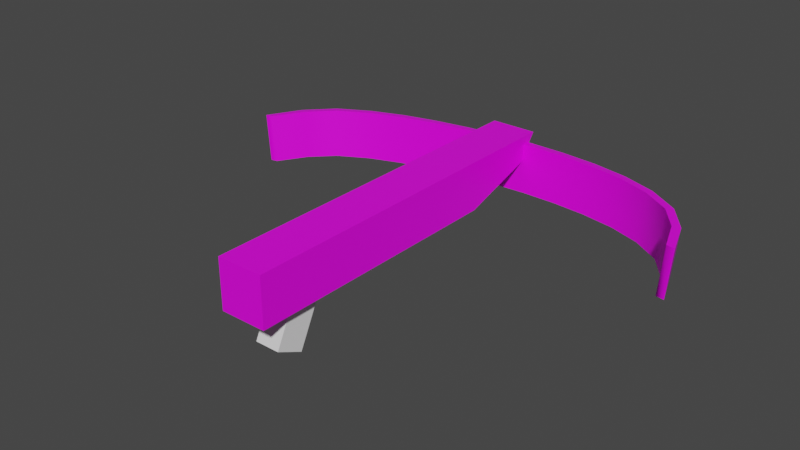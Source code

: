# Source: Crossbow.blend  (saved by Blender 2.83.19; exported with 4.5.12 LTS)
import bpy
from mathutils import Matrix  # noqa: F401  (used for matrix-valued properties, if any)

bpy.ops.wm.read_factory_settings(use_empty=True)
scene = bpy.context.scene
scene.name = 'Scene'

# ---- collections
col_collection = bpy.data.collections.new('Collection'); scene.collection.children.link(col_collection)

# ---- images (referenced by path relative to the original .blend; pixels are not part of the script)
import os
ASSET_DIR = os.environ.get("B2B_ASSET_DIR", "")  # directory of the original .blend (textures are referenced by path, not embedded)
HERE = os.path.dirname(os.path.abspath(__file__))  # packed textures are extracted next to this script under _unpacked/

def load_image(name, relpath, width, height, colorspace="sRGB"):
    """Load a texture the original file referenced (path relative to the .blend, or extracted next to this script)."""
    p = next((c for c in (os.path.join(HERE, relpath), os.path.join(ASSET_DIR, relpath)) if relpath and os.path.exists(c)), "")
    if p:
        img = bpy.data.images.load(p, check_existing=True)
        img.name = name
    else:  # same state as the original file: an image datablock whose file is absent (Cycles renders it pink)
        img = bpy.data.images.new(name, width, height)
        img.source = "FILE"
        img.filepath = "//" + (relpath or name)
    img.colorspace_settings.name = colorspace
    return img
img_crossbowuv_png = load_image('CrossbowUV.png', 'CrossbowUV.png', 1024, 1024, 'sRGB')

# ---- materials (node trees are filled in below, after node groups)
mat_material = bpy.data.materials.new('Material')
mat_material.alpha_threshold = 0.0
mat_material.use_transparent_shadow = False
mat_material.line_color = (0.0, 0.0, 0.0, 1.0)

# ---- node groups
ng_auto_smooth = bpy.data.node_groups.new('Auto Smooth', 'GeometryNodeTree')
_s = ng_auto_smooth.interface.new_socket(name='Geometry', in_out='OUTPUT', socket_type='NodeSocketGeometry')
_s = ng_auto_smooth.interface.new_socket(name='Geometry', in_out='INPUT', socket_type='NodeSocketGeometry')
_s = ng_auto_smooth.interface.new_socket(name='Angle', in_out='INPUT', socket_type='NodeSocketFloat')
_s.subtype = 'ANGLE'
_s.min_value = 0.0
_s.max_value = 3.142
ng_auto_smooth.is_modifier = True
_N = ng_auto_smooth.nodes; _L = ng_auto_smooth.links
n0 = _N.new('NodeGroupOutput'); n0.name = 'Group Output'; n0.location = (480, -100)
n1 = _N.new('NodeGroupInput'); n1.name = 'Group Input'; n1.location = (-420, -300)
n2 = _N.new('NodeGroupInput'); n2.name = 'Group Input.001'; n2.location = (-60, -100)
n3 = _N.new('GeometryNodeSetShadeSmooth'); n3.name = 'Set Shade Smooth'; n3.location = (120, -100)
n3.domain = 'EDGE'
n4 = _N.new('GeometryNodeSetShadeSmooth'); n4.name = 'Set Shade Smooth.001'; n4.location = (300, -100)
n5 = _N.new('GeometryNodeInputMeshEdgeAngle'); n5.name = 'Edge Angle'; n5.location = (-420, -220)
n6 = _N.new('GeometryNodeInputEdgeSmooth'); n6.name = 'Is Edge Smooth'; n6.location = (-60, -160)
n7 = _N.new('GeometryNodeInputShadeSmooth'); n7.name = 'Is Face Smooth'; n7.location = (-240, -340)
n8 = _N.new('FunctionNodeBooleanMath'); n8.name = 'Boolean Math'; n8.location = (-60, -220)
n9 = _N.new('FunctionNodeCompare'); n9.name = 'Compare'; n9.location = (-240, -180)
n9.operation = 'LESS_EQUAL'
_L.new(n5.outputs[0], n9.inputs[0])
_L.new(n4.outputs[0], n0.inputs[0])
_L.new(n1.outputs[1], n9.inputs[1])
_L.new(n9.outputs[0], n8.inputs[0])
_L.new(n7.outputs[0], n8.inputs[1])
_L.new(n2.outputs[0], n3.inputs[0])
_L.new(n6.outputs[0], n3.inputs[1])
_L.new(n3.outputs[0], n4.inputs[0])
_L.new(n8.outputs[0], n3.inputs[2])
n0.is_active_output = True

# ---- material node trees
mat_material.use_nodes = True; mat_material.node_tree.nodes.clear()
_N = mat_material.node_tree.nodes; _L = mat_material.node_tree.links
n0 = _N.new('ShaderNodeOutputMaterial'); n0.name = 'Material Output'; n0.location = (300, 300)
n1 = _N.new('ShaderNodeBsdfPrincipled'); n1.name = 'Principled BSDF'; n1.location = (10, 300)
n1.distribution = 'GGX'
n1.subsurface_method = 'BURLEY'
n1.inputs[2].default_value = 0.4
n1.inputs[3].default_value = 1.45
n1.inputs[27].default_value = (0.0, 0.0, 0.0, 1.0)
n1.inputs[28].default_value = 1.0
n2 = _N.new('ShaderNodeTexImage'); n2.name = 'Image Texture'; n2.location = (-280, 275)
n2.image = img_crossbowuv_png
_L.new(n1.outputs[0], n0.inputs[0])
_L.new(n2.outputs[0], n1.inputs[0])
n0.is_active_output = True

# ---- world
world_world = bpy.data.worlds.new('World'); scene.world = world_world
world_world.use_nodes = True; world_world.node_tree.nodes.clear()
_N = world_world.node_tree.nodes; _L = world_world.node_tree.links
n0 = _N.new('ShaderNodeOutputWorld'); n0.name = 'World Output'; n0.location = (300, 300)
n1 = _N.new('ShaderNodeBackground'); n1.name = 'Background'; n1.location = (10, 300)
n1.inputs[0].default_value = (0.05088, 0.05088, 0.05088, 1.0)
_L.new(n1.outputs[0], n0.inputs[0])
n0.is_active_output = True
world_world.color = (0.05088, 0.05088, 0.05088)
world_world.use_sun_shadow = False
world_world.sun_shadow_jitter_overblur = 0.0

# ---- meshes
me_cube = bpy.data.meshes.new('Cube')
me_cube.from_pydata([(1.0, 1.0, 1.0), (1.0, 0.8998, -0.05146), (1.0, -1.0, 1.0), (1.0, -1.0, -1.0), (-1.0, 1.0, 1.0), (-1.0, 0.8998, -0.05146), (-1.0, -1.0, 1.0), (-1.0, -1.0, -1.0), (-1.0, 0.4846, -1.0), (-1.0, -0.182, -1.0), (1.0, 0.4846, 1.0), (1.0, -0.182, 1.0), (-1.0, -0.182, 1.0), (-1.0, 0.4846, 1.0), (1.0, -0.182, -1.0), (1.0, 0.4846, -1.0)], [], [(11, 12, 6, 2), (3, 2, 6, 7), (8, 13, 4, 5), (9, 14, 3, 7), (14, 11, 2, 3), (5, 4, 0, 1), (1, 0, 10, 15), (15, 10, 11, 14), (5, 1, 15, 8), (8, 15, 14, 9), (7, 6, 12, 9), (9, 12, 13, 8), (0, 4, 13, 10), (10, 13, 12, 11)])
me_cube.polygons.foreach_set('use_smooth', [True] * 14)
_uv = me_cube.uv_layers.new(name='UVMap')
_uv.uv.foreach_set('vector', [0.2111, 0.5954, 0.214, 0.5954, 0.214, 0.5966, 0.2111, 0.5966, 0.2082, 0.5966, 0.2111, 0.5966, 0.2111, 0.5995, 0.2082, 0.5995, 0.2082, 0.5902, 0.2111, 0.5902, 0.2111, 0.5909, 0.2082, 0.5909, 0.2054, 0.5954, 0.2082, 0.5954, 0.2082, 0.5966, 0.2054, 0.5966, 0.2082, 0.5954, 0.2111, 0.5954, 0.2111, 0.5966, 0.2082, 0.5966, 0.2082, 0.5909, 0.2111, 0.5909, 0.2111, 0.5938, 0.2082, 0.5938, 0.2082, 0.5938, 0.2111, 0.5938, 0.2111, 0.5945, 0.2082, 0.5945, 0.2082, 0.5945, 0.2111, 0.5945, 0.2111, 0.5954, 0.2082, 0.5954, 0.2054, 0.5938, 0.2082, 0.5938, 0.2082, 0.5945, 0.2054, 0.5945, 0.2054, 0.5945, 0.2082, 0.5945, 0.2082, 0.5954, 0.2054, 0.5954, 0.2082, 0.588, 0.2111, 0.588, 0.2111, 0.5892, 0.2082, 0.5892, 0.2082, 0.5892, 0.2111, 0.5892, 0.2111, 0.5902, 0.2082, 0.5902, 0.2111, 0.5938, 0.214, 0.5938, 0.214, 0.5945, 0.2111, 0.5945, 0.2111, 0.5945, 0.214, 0.5945, 0.214, 0.5954, 0.2111, 0.5954])
me_cube.materials.append(mat_material)
me_cube.use_remesh_preserve_volume = False
me_cube.use_remesh_preserve_attributes = False
me_cube.use_mirror_vertex_groups = False
me_cube.update()
me_cube_001 = bpy.data.meshes.new('Cube.001')
me_cube_001.from_pydata([(57.56, -0.9828, 0.4326), (55.55, -0.9824, -1.541), (-54.89, -1.004, 1.873), (-54.89, -1.004, -0.1267), (59.53, -0.9832, 0.3812), (57.52, -0.9828, -1.593), (-56.89, -1.005, 1.873), (-56.89, -1.005, -0.1267), (54.33, -0.8552, -1.551), (49.07, -0.7519, -1.483), (41.49, -0.6809, -1.386), (32.92, -0.637, -1.276), (23.99, -0.6126, -1.162), (14.95, -0.6013, -1.047), (5.881, -0.5998, -0.9318), (-3.169, -0.6076, -0.8165), (-12.17, -0.6239, -0.7019), (-21.09, -0.6475, -0.5882), (-29.87, -0.6809, -0.4761), (-38.39, -0.7273, -0.3672), (-46.29, -0.7924, -0.2656), (-52.43, -0.8863, -0.1858), (54.44, -0.8605, 0.4737), (49.41, -0.7624, 0.5386), (42.07, -0.6939, 0.6327), (33.67, -0.6509, 0.7399), (24.86, -0.6268, 0.8522), (15.9, -0.6157, 0.9663), (6.905, -0.6142, 1.081), (-2.082, -0.6219, 1.195), (-11.02, -0.6381, 1.309), (-19.87, -0.6616, 1.422), (-28.58, -0.6946, 1.533), (-36.97, -0.7404, 1.641), (-44.69, -0.8038, 1.74), (-50.53, -0.8925, 1.816), (-52.33, -0.8796, 1.813), (-45.91, -0.7805, 1.729), (-37.81, -0.7137, 1.625), (-29.18, -0.6667, 1.515), (-20.32, -0.633, 1.402), (-11.33, -0.6091, 1.287), (-2.266, -0.5927, 1.172), (6.849, -0.5849, 1.056), (15.99, -0.5864, 0.9392), (25.12, -0.5978, 0.8229), (34.16, -0.6226, 0.7076), (42.91, -0.6674, 0.5959), (50.77, -0.7412, 0.4953), (56.28, -0.8499, 0.4241), (-50.63, -0.8992, -0.183), (-45.07, -0.8157, -0.2553), (-37.55, -0.754, -0.3518), (-29.27, -0.7089, -0.4578), (-20.64, -0.6761, -0.5678), (-11.86, -0.6528, -0.6798), (-2.984, -0.6368, -0.7929), (5.938, -0.6291, -0.9065), (14.86, -0.6306, -1.02), (23.73, -0.6416, -1.133), (32.43, -0.6653, -1.244), (40.64, -0.7073, -1.349), (47.72, -0.7732, -1.44), (52.49, -0.8658, -1.501)], [], [(35, 36, 6, 2), (3, 2, 6, 7), (8, 49, 4, 5), (21, 50, 3, 7), (50, 35, 2, 3), (5, 4, 0, 1), (1, 0, 22, 63), (63, 22, 23, 62), (62, 23, 24, 61), (61, 24, 25, 60), (60, 25, 26, 59), (59, 26, 27, 58), (58, 27, 28, 57), (57, 28, 29, 56), (56, 29, 30, 55), (55, 30, 31, 54), (54, 31, 32, 53), (53, 32, 33, 52), (52, 33, 34, 51), (51, 34, 35, 50), (5, 1, 63, 8), (8, 63, 62, 9), (9, 62, 61, 10), (10, 61, 60, 11), (11, 60, 59, 12), (12, 59, 58, 13), (13, 58, 57, 14), (14, 57, 56, 15), (15, 56, 55, 16), (16, 55, 54, 17), (17, 54, 53, 18), (18, 53, 52, 19), (19, 52, 51, 20), (20, 51, 50, 21), (7, 6, 36, 21), (21, 36, 37, 20), (20, 37, 38, 19), (19, 38, 39, 18), (18, 39, 40, 17), (17, 40, 41, 16), (16, 41, 42, 15), (15, 42, 43, 14), (14, 43, 44, 13), (13, 44, 45, 12), (12, 45, 46, 11), (11, 46, 47, 10), (10, 47, 48, 9), (9, 48, 49, 8), (0, 4, 49, 22), (22, 49, 48, 23), (23, 48, 47, 24), (24, 47, 46, 25), (25, 46, 45, 26), (26, 45, 44, 27), (27, 44, 43, 28), (28, 43, 42, 29), (29, 42, 41, 30), (30, 41, 40, 31), (31, 40, 39, 32), (32, 39, 38, 33), (33, 38, 37, 34), (34, 37, 36, 35)])
me_cube_001.polygons.foreach_set('use_smooth', [True] * 62)
_uv = me_cube_001.uv_layers.new(name='UVMap')
_uv.uv.foreach_set('vector', [0.2098, 0.5939, 0.21, 0.5939, 0.21, 0.5939, 0.2098, 0.5939, 0.2096, 0.5939, 0.2098, 0.5939, 0.2098, 0.5941, 0.2096, 0.5941, 0.2096, 0.5935, 0.2098, 0.5935, 0.2098, 0.5936, 0.2096, 0.5936, 0.2094, 0.5939, 0.2096, 0.5939, 0.2096, 0.5939, 0.2094, 0.5939, 0.2096, 0.5939, 0.2098, 0.5939, 0.2098, 0.5939, 0.2096, 0.5939, 0.2096, 0.5936, 0.2098, 0.5936, 0.2098, 0.5938, 0.2096, 0.5938, 0.2096, 0.5938, 0.2098, 0.5938, 0.2098, 0.5938, 0.2096, 0.5938, 0.2096, 0.5938, 0.2098, 0.5938, 0.2098, 0.5938, 0.2096, 0.5938, 0.2096, 0.5938, 0.2098, 0.5938, 0.2098, 0.5938, 0.2096, 0.5938, 0.2096, 0.5938, 0.2098, 0.5938, 0.2098, 0.5938, 0.2096, 0.5938, 0.2096, 0.5938, 0.2098, 0.5938, 0.2098, 0.5938, 0.2096, 0.5938, 0.2096, 0.5938, 0.2098, 0.5938, 0.2098, 0.5938, 0.2096, 0.5938, 0.2096, 0.5938, 0.2098, 0.5938, 0.2098, 0.5938, 0.2096, 0.5938, 0.2096, 0.5938, 0.2098, 0.5938, 0.2098, 0.5939, 0.2096, 0.5939, 0.2096, 0.5939, 0.2098, 0.5939, 0.2098, 0.5939, 0.2096, 0.5939, 0.2096, 0.5939, 0.2098, 0.5939, 0.2098, 0.5939, 0.2096, 0.5939, 0.2096, 0.5939, 0.2098, 0.5939, 0.2098, 0.5939, 0.2096, 0.5939, 0.2096, 0.5939, 0.2098, 0.5939, 0.2098, 0.5939, 0.2096, 0.5939, 0.2096, 0.5939, 0.2098, 0.5939, 0.2098, 0.5939, 0.2096, 0.5939, 0.2096, 0.5939, 0.2098, 0.5939, 0.2098, 0.5939, 0.2096, 0.5939, 0.2094, 0.5938, 0.2096, 0.5938, 0.2096, 0.5938, 0.2094, 0.5938, 0.2094, 0.5938, 0.2096, 0.5938, 0.2096, 0.5938, 0.2094, 0.5938, 0.2094, 0.5938, 0.2096, 0.5938, 0.2096, 0.5938, 0.2094, 0.5938, 0.2094, 0.5938, 0.2096, 0.5938, 0.2096, 0.5938, 0.2094, 0.5938, 0.2094, 0.5938, 0.2096, 0.5938, 0.2096, 0.5938, 0.2094, 0.5938, 0.2094, 0.5938, 0.2096, 0.5938, 0.2096, 0.5938, 0.2094, 0.5938, 0.2094, 0.5938, 0.2096, 0.5938, 0.2096, 0.5938, 0.2094, 0.5938, 0.2094, 0.5938, 0.2096, 0.5938, 0.2096, 0.5939, 0.2094, 0.5939, 0.2094, 0.5939, 0.2096, 0.5939, 0.2096, 0.5939, 0.2094, 0.5939, 0.2094, 0.5939, 0.2096, 0.5939, 0.2096, 0.5939, 0.2094, 0.5939, 0.2094, 0.5939, 0.2096, 0.5939, 0.2096, 0.5939, 0.2094, 0.5939, 0.2094, 0.5939, 0.2096, 0.5939, 0.2096, 0.5939, 0.2094, 0.5939, 0.2094, 0.5939, 0.2096, 0.5939, 0.2096, 0.5939, 0.2094, 0.5939, 0.2094, 0.5939, 0.2096, 0.5939, 0.2096, 0.5939, 0.2094, 0.5939, 0.2096, 0.5934, 0.2098, 0.5934, 0.2098, 0.5934, 0.2096, 0.5934, 0.2096, 0.5934, 0.2098, 0.5934, 0.2098, 0.5934, 0.2096, 0.5934, 0.2096, 0.5934, 0.2098, 0.5934, 0.2098, 0.5934, 0.2096, 0.5934, 0.2096, 0.5934, 0.2098, 0.5934, 0.2098, 0.5934, 0.2096, 0.5934, 0.2096, 0.5934, 0.2098, 0.5934, 0.2098, 0.5934, 0.2096, 0.5934, 0.2096, 0.5934, 0.2098, 0.5934, 0.2098, 0.5934, 0.2096, 0.5934, 0.2096, 0.5934, 0.2098, 0.5934, 0.2098, 0.5935, 0.2096, 0.5935, 0.2096, 0.5935, 0.2098, 0.5935, 0.2098, 0.5935, 0.2096, 0.5935, 0.2096, 0.5935, 0.2098, 0.5935, 0.2098, 0.5935, 0.2096, 0.5935, 0.2096, 0.5935, 0.2098, 0.5935, 0.2098, 0.5935, 0.2096, 0.5935, 0.2096, 0.5935, 0.2098, 0.5935, 0.2098, 0.5935, 0.2096, 0.5935, 0.2096, 0.5935, 0.2098, 0.5935, 0.2098, 0.5935, 0.2096, 0.5935, 0.2096, 0.5935, 0.2098, 0.5935, 0.2098, 0.5935, 0.2096, 0.5935, 0.2096, 0.5935, 0.2098, 0.5935, 0.2098, 0.5935, 0.2096, 0.5935, 0.2098, 0.5938, 0.21, 0.5938, 0.21, 0.5938, 0.2098, 0.5938, 0.2098, 0.5938, 0.21, 0.5938, 0.21, 0.5938, 0.2098, 0.5938, 0.2098, 0.5938, 0.21, 0.5938, 0.21, 0.5938, 0.2098, 0.5938, 0.2098, 0.5938, 0.21, 0.5938, 0.21, 0.5938, 0.2098, 0.5938, 0.2098, 0.5938, 0.21, 0.5938, 0.21, 0.5938, 0.2098, 0.5938, 0.2098, 0.5938, 0.21, 0.5938, 0.21, 0.5938, 0.2098, 0.5938, 0.2098, 0.5938, 0.21, 0.5938, 0.21, 0.5938, 0.2098, 0.5938, 0.2098, 0.5938, 0.21, 0.5938, 0.21, 0.5939, 0.2098, 0.5939, 0.2098, 0.5939, 0.21, 0.5939, 0.21, 0.5939, 0.2098, 0.5939, 0.2098, 0.5939, 0.21, 0.5939, 0.21, 0.5939, 0.2098, 0.5939, 0.2098, 0.5939, 0.21, 0.5939, 0.21, 0.5939, 0.2098, 0.5939, 0.2098, 0.5939, 0.21, 0.5939, 0.21, 0.5939, 0.2098, 0.5939, 0.2098, 0.5939, 0.21, 0.5939, 0.21, 0.5939, 0.2098, 0.5939, 0.2098, 0.5939, 0.21, 0.5939, 0.21, 0.5939, 0.2098, 0.5939])
me_cube_001.materials.append(mat_material)
me_cube_001.use_remesh_preserve_volume = False
me_cube_001.use_remesh_preserve_attributes = False
me_cube_001.use_mirror_vertex_groups = False
me_cube_001.update()
me_cube_002 = bpy.data.meshes.new('Cube.002')
me_cube_002.from_pydata([(-1.0, -1.0, -1.0), (-1.0, -1.0, 1.0), (-1.0, 1.0, -1.0), (-1.0, 1.0, 1.0), (1.0, -1.0, -1.0), (1.0, -1.0, 1.0), (1.0, 1.0, -1.0), (1.0, 1.0, 1.0)], [], [(0, 1, 3, 2), (2, 3, 7, 6), (6, 7, 5, 4), (4, 5, 1, 0), (2, 6, 4, 0), (7, 3, 1, 5)])
me_cube_002.polygons.foreach_set('use_smooth', [True] * 6)
_uv = me_cube_002.uv_layers.new(name='UVMap')
_uv.uv.foreach_set('vector', [0.2096, 0.5934, 0.2098, 0.5934, 0.2098, 0.5936, 0.2096, 0.5936, 0.2096, 0.5936, 0.2098, 0.5936, 0.2098, 0.5938, 0.2096, 0.5938, 0.2096, 0.5938, 0.2098, 0.5938, 0.2098, 0.5939, 0.2096, 0.5939, 0.2096, 0.5939, 0.2098, 0.5939, 0.2098, 0.5941, 0.2096, 0.5941, 0.2094, 0.5938, 0.2096, 0.5938, 0.2096, 0.5939, 0.2094, 0.5939, 0.2098, 0.5938, 0.21, 0.5938, 0.21, 0.5939, 0.2098, 0.5939])
me_cube_002.use_remesh_fix_poles = True
me_cube_002.use_remesh_preserve_attributes = False
me_cube_002.use_mirror_vertex_groups = False
me_cube_002.update()

# ---- objects
ob_cube = bpy.data.objects.new('Cube', me_cube)
ob_cube_001 = bpy.data.objects.new('Cube.001', me_cube_001)
ob_cube_002 = bpy.data.objects.new('Cube.002', me_cube_002)

# ---- transforms, parenting, visibility, modifiers, constraints
ob_cube.location = (0.0, 0.0, -0.1721)
ob_cube.scale = (0.1568, 1.246, 0.1676)
ob_cube.lock_rotations_4d = False
ob_cube.empty_display_type = 'ARROWS'
ob_cube.lineart.crease_threshold = 0.0
_m = ob_cube.modifiers.new('Auto Smooth', 'NODES')
_m.node_group = ng_auto_smooth
_gi = [s.identifier for s in ng_auto_smooth.interface.items_tree if s.item_type == 'SOCKET' and s.in_out == 'INPUT']
_m[_gi[1]] = 0.5236  # Angle
ob_cube_001.location = (0.01316, 2.264, -0.2551)
ob_cube_001.rotation_euler = (0.0, -0.07979, 0.0)
ob_cube_001.scale = (0.0268, 1.824, 0.1676)
ob_cube_001.lock_rotations_4d = False
ob_cube_001.empty_display_type = 'ARROWS'
ob_cube_001.lineart.crease_threshold = 0.0
_m = ob_cube_001.modifiers.new('Auto Smooth', 'NODES')
_m.node_group = ng_auto_smooth
_gi = [s.identifier for s in ng_auto_smooth.interface.items_tree if s.item_type == 'SOCKET' and s.in_out == 'INPUT']
_m[_gi[1]] = 0.5236  # Angle
ob_cube_002.location = (0.0, -0.9067, -0.4434)
ob_cube_002.rotation_euler = (-0.4581, -0.0, 0.0)
ob_cube_002.scale = (0.08461, 0.09969, 0.2059)
ob_cube_002.lineart.crease_threshold = 0.0
_m = ob_cube_002.modifiers.new('Auto Smooth', 'NODES')
_m.node_group = ng_auto_smooth
_gi = [s.identifier for s in ng_auto_smooth.interface.items_tree if s.item_type == 'SOCKET' and s.in_out == 'INPUT']
_m[_gi[1]] = 0.5236  # Angle

# ---- collection membership
col_collection.objects.link(ob_cube)
col_collection.objects.link(ob_cube_001)
col_collection.objects.link(ob_cube_002)

# ---- scene / render settings (as saved in the file)
scene.frame_start = 1; scene.frame_end = 250; scene.frame_set(1)
scene.render.engine = 'BLENDER_EEVEE_NEXT'
scene.cycles.use_denoising = False
scene.cycles.samples = 128
scene.cycles.sampling_pattern = 'TABULATED_SOBOL'
scene.cycles.use_adaptive_sampling = False
scene.cycles.use_light_tree = False
scene.view_settings.view_transform = 'Filmic'
bpy.context.view_layer.update()

# ---- added for rendering (the .blend has no active camera and no usable light): camera, sun
cam_auto = bpy.data.cameras.new('AutoCamera')
cam_auto.lens = 50.0
cam_auto.sensor_width = 36.0
cam_auto.clip_end = 1000.0
ob_auto_camera = bpy.data.objects.new('AutoCamera', cam_auto)
scene.collection.objects.link(ob_auto_camera)
ob_auto_camera.location = (3.85153, -4.56598, 2.80049)
ob_auto_camera.rotation_euler = (1.09748, -7.21219e-08, 0.694738)
scene.camera = ob_auto_camera
light_auto_sun = bpy.data.lights.new('AutoSun', 'SUN')
light_auto_sun.energy = 3.0
light_auto_sun.angle = 0.0523599
ob_auto_sun = bpy.data.objects.new('AutoSun', light_auto_sun)
scene.collection.objects.link(ob_auto_sun)
ob_auto_sun.rotation_euler = (0.872665, 0.174533, 0.523599)
bpy.context.view_layer.update()
